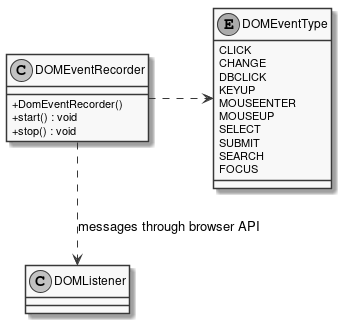

The diagram above was rendered by PlantUML. Its source (embedded in the PNG):
@startuml
skinparam linetype ortho
skinparam monochrome true
skinparam classAttributeIconSize 0
class DOMEventRecorder {
    + DomEventRecorder()
    + start() : void
    + stop() : void
}
DOMEventRecorder .RIGHT.> DOMEventType : uses
DOMEventRecorder .DOWN.> DOMListener : messages through browser API
enum DOMEventType {
    CLICK
    CHANGE
    DBCLICK
    KEYUP
    MOUSEENTER
    MOUSEUP
    SELECT
    SUBMIT
    SEARCH
    FOCUS
}

@enduml